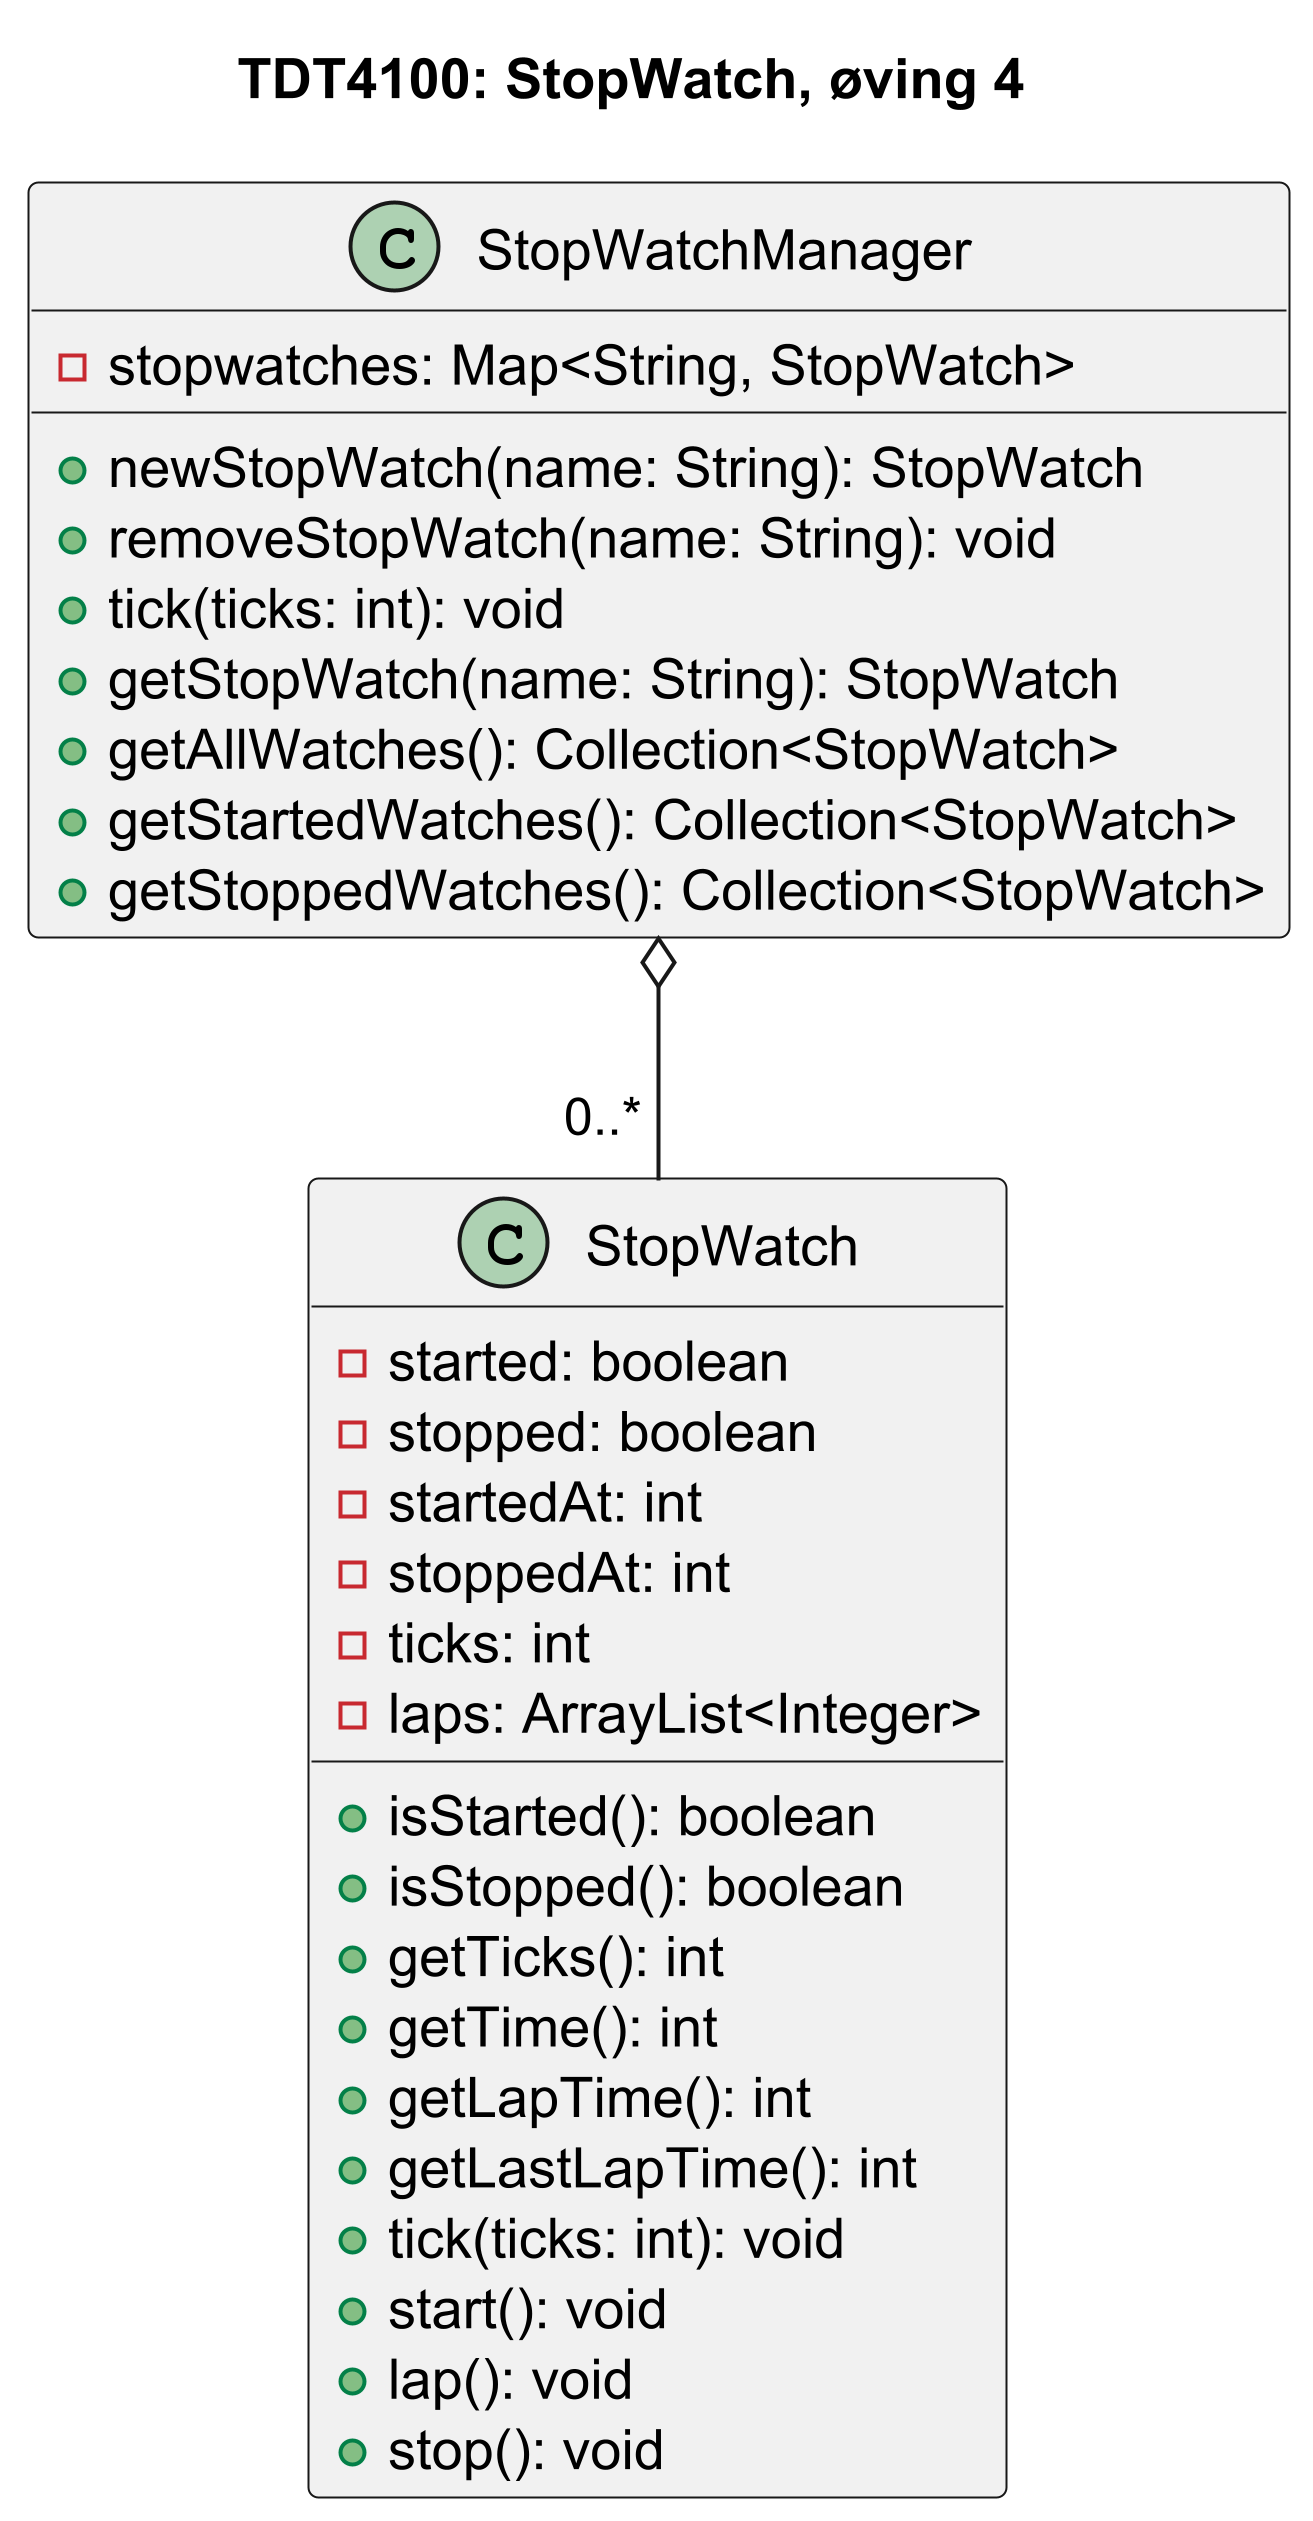

The diagram above was rendered by PlantUML. Its source (embedded in the PNG):
@startuml
title TDT4100: StopWatch, øving 4
scale 5

class StopWatchManager {
    - stopwatches: Map<String, StopWatch>

    + newStopWatch(name: String): StopWatch
    + removeStopWatch(name: String): void
    + tick(ticks: int): void
    + getStopWatch(name: String): StopWatch
    + getAllWatches(): Collection<StopWatch>
    + getStartedWatches(): Collection<StopWatch>
    + getStoppedWatches(): Collection<StopWatch>
}

class StopWatch {
    - started: boolean
    - stopped: boolean
    - startedAt: int
    - stoppedAt: int
    - ticks: int
    - laps: ArrayList<Integer>

    + isStarted(): boolean
    + isStopped(): boolean
    + getTicks(): int
    + getTime(): int
    + getLapTime(): int
    + getLastLapTime(): int
    + tick(ticks: int): void
    + start(): void
    + lap(): void
    + stop(): void
}

StopWatchManager o-- "0..* " StopWatch
@enduml